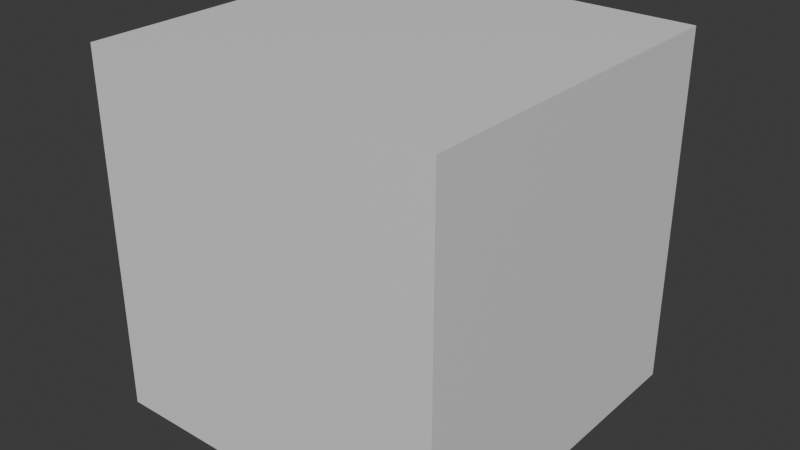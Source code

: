 # Source: TexturableCube.blend  (saved by Blender 4.4.32; exported with 4.5.12 LTS)
import bpy
from mathutils import Matrix  # noqa: F401  (used for matrix-valued properties, if any)

bpy.ops.wm.read_factory_settings(use_empty=True)
scene = bpy.context.scene
scene.name = 'Scene'

# ---- collections
col_collection = bpy.data.collections.new('Collection'); scene.collection.children.link(col_collection)

# ---- materials (node trees are filled in below, after node groups)
mat_material = bpy.data.materials.new('Material')
mat_material.alpha_threshold = 0.0
mat_material.roughness = 0.5
mat_material.line_color = (0.0, 0.0, 0.0, 1.0)
mat_material_001 = bpy.data.materials.new('Material.001')
mat_material_002 = bpy.data.materials.new('Material.002')
mat_material_003 = bpy.data.materials.new('Material.003')
mat_material_004 = bpy.data.materials.new('Material.004')
mat_material_005 = bpy.data.materials.new('Material.005')

# ---- material node trees
mat_material.use_nodes = True; mat_material.node_tree.nodes.clear()
_N = mat_material.node_tree.nodes; _L = mat_material.node_tree.links
n0 = _N.new('ShaderNodeOutputMaterial'); n0.name = 'Material Output'; n0.location = (300, 300)
n1 = _N.new('ShaderNodeBsdfPrincipled'); n1.name = 'Principled BSDF'; n1.location = (10, 300)
n1.inputs[3].default_value = 1.45
_L.new(n1.outputs[0], n0.inputs[0])
n0.is_active_output = True
mat_material_001.use_nodes = True; mat_material_001.node_tree.nodes.clear()
_N = mat_material_001.node_tree.nodes; _L = mat_material_001.node_tree.links
n0 = _N.new('ShaderNodeBsdfPrincipled'); n0.name = 'Principled BSDF'; n0.location = (10, 300)
n1 = _N.new('ShaderNodeOutputMaterial'); n1.name = 'Material Output'; n1.location = (300, 300)
_L.new(n0.outputs[0], n1.inputs[0])
n1.is_active_output = True
mat_material_002.use_nodes = True; mat_material_002.node_tree.nodes.clear()
_N = mat_material_002.node_tree.nodes; _L = mat_material_002.node_tree.links
n0 = _N.new('ShaderNodeBsdfPrincipled'); n0.name = 'Principled BSDF'; n0.location = (10, 300)
n1 = _N.new('ShaderNodeOutputMaterial'); n1.name = 'Material Output'; n1.location = (300, 300)
_L.new(n0.outputs[0], n1.inputs[0])
n1.is_active_output = True
mat_material_003.use_nodes = True; mat_material_003.node_tree.nodes.clear()
_N = mat_material_003.node_tree.nodes; _L = mat_material_003.node_tree.links
n0 = _N.new('ShaderNodeBsdfPrincipled'); n0.name = 'Principled BSDF'; n0.location = (10, 300)
n1 = _N.new('ShaderNodeOutputMaterial'); n1.name = 'Material Output'; n1.location = (300, 300)
_L.new(n0.outputs[0], n1.inputs[0])
n1.is_active_output = True
mat_material_004.use_nodes = True; mat_material_004.node_tree.nodes.clear()
_N = mat_material_004.node_tree.nodes; _L = mat_material_004.node_tree.links
n0 = _N.new('ShaderNodeBsdfPrincipled'); n0.name = 'Principled BSDF'; n0.location = (10, 300)
n1 = _N.new('ShaderNodeOutputMaterial'); n1.name = 'Material Output'; n1.location = (300, 300)
_L.new(n0.outputs[0], n1.inputs[0])
n1.is_active_output = True
mat_material_005.use_nodes = True; mat_material_005.node_tree.nodes.clear()
_N = mat_material_005.node_tree.nodes; _L = mat_material_005.node_tree.links
n0 = _N.new('ShaderNodeBsdfPrincipled'); n0.name = 'Principled BSDF'; n0.location = (10, 300)
n1 = _N.new('ShaderNodeOutputMaterial'); n1.name = 'Material Output'; n1.location = (300, 300)
_L.new(n0.outputs[0], n1.inputs[0])
n1.is_active_output = True

# ---- world
world_world = bpy.data.worlds.new('World'); scene.world = world_world
world_world.use_nodes = True; world_world.node_tree.nodes.clear()
_N = world_world.node_tree.nodes; _L = world_world.node_tree.links
n0 = _N.new('ShaderNodeOutputWorld'); n0.name = 'World Output'; n0.location = (300, 300)
n1 = _N.new('ShaderNodeBackground'); n1.name = 'Background'; n1.location = (10, 300)
n1.inputs[0].default_value = (0.05088, 0.05088, 0.05088, 1.0)
_L.new(n1.outputs[0], n0.inputs[0])
n0.is_active_output = True
world_world.color = (0.05088, 0.05088, 0.05088)
world_world.sun_shadow_jitter_overblur = 0.0

# ---- meshes
me_cube = bpy.data.meshes.new('Cube')
me_cube.from_pydata([(1.0, 1.0, 1.0), (1.0, 1.0, -1.0), (1.0, -1.0, 1.0), (1.0, -1.0, -1.0), (-1.0, 1.0, 1.0), (-1.0, 1.0, -1.0), (-1.0, -1.0, 1.0), (-1.0, -1.0, -1.0)], [], [(0, 4, 6, 2), (3, 2, 6, 7), (7, 6, 4, 5), (5, 1, 3, 7), (1, 0, 2, 3), (5, 4, 0, 1)])
me_cube.polygons.foreach_set('material_index', [4, 0, 3, 5, 1, 2])
_uv = me_cube.uv_layers.new(name='UVMap')
_uv.uv.foreach_set('vector', [0.625, 0.5, 0.875, 0.5, 0.875, 0.75, 0.625, 0.75, 0.375, 0.75, 0.625, 0.75, 0.625, 1.0, 0.375, 1.0, 0.375, 0.0, 0.625, 0.0, 0.625, 0.25, 0.375, 0.25, 0.125, 0.5, 0.375, 0.5, 0.375, 0.75, 0.125, 0.75, 0.375, 0.5, 0.625, 0.5, 0.625, 0.75, 0.375, 0.75, 0.375, 0.25, 0.625, 0.25, 0.625, 0.5, 0.375, 0.5])
me_cube.materials.append(mat_material)
me_cube.materials.append(mat_material_001)
me_cube.materials.append(mat_material_002)
me_cube.materials.append(mat_material_003)
me_cube.materials.append(mat_material_004)
me_cube.materials.append(mat_material_005)
me_cube.use_mirror_vertex_groups = False
me_cube.update()

# ---- objects
ob_cube = bpy.data.objects.new('Cube', me_cube)

# ---- transforms, parenting, visibility, modifiers, constraints
ob_cube.location = (0.0, 0.0, 0.0)
ob_cube.lock_rotations_4d = False
ob_cube.empty_display_type = 'ARROWS'
ob_cube.lineart.crease_threshold = 0.0

# ---- collection membership
col_collection.objects.link(ob_cube)

# ---- scene / render settings (as saved in the file)
scene.frame_start = 1; scene.frame_end = 250; scene.frame_set(1)
scene.render.engine = 'BLENDER_EEVEE_NEXT'
bpy.context.view_layer.update()

# ---- added for rendering (the .blend has no active camera and no usable light): camera, sun
cam_auto = bpy.data.cameras.new('AutoCamera')
cam_auto.lens = 50.0
cam_auto.sensor_width = 36.0
cam_auto.clip_end = 1000.0
ob_auto_camera = bpy.data.objects.new('AutoCamera', cam_auto)
scene.collection.objects.link(ob_auto_camera)
ob_auto_camera.location = (3.20507, -3.84609, 2.56406)
ob_auto_camera.rotation_euler = (1.09748, -7.21219e-08, 0.694738)
scene.camera = ob_auto_camera
light_auto_sun = bpy.data.lights.new('AutoSun', 'SUN')
light_auto_sun.energy = 3.0
light_auto_sun.angle = 0.0523599
ob_auto_sun = bpy.data.objects.new('AutoSun', light_auto_sun)
scene.collection.objects.link(ob_auto_sun)
ob_auto_sun.rotation_euler = (0.872665, 0.174533, 0.523599)
bpy.context.view_layer.update()
